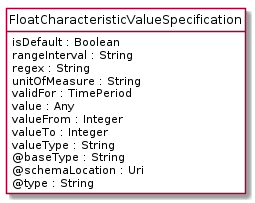

The diagram above was rendered by PlantUML. Its source (embedded in the PNG):
@startuml
hide circle
hide methods
hide stereotype
show <<Enumeration>> stereotype
skinparam class {
   BackgroundColor<<Enumeration>> #E6F5F7
   BackgroundColor<<Ref>> #FFFFE0
   BackgroundColor<<Pivot>> #FFFFFFF
   BackgroundColor<<SimpleType>> #E2F0DA
   BackgroundColor #FCF2E3
}

class FloatCharacteristicValueSpecification <<Pivot>> {
    isDefault : Boolean
    rangeInterval : String
    regex : String
    unitOfMeasure : String
    validFor : TimePeriod
    value : Any
    valueFrom : Integer
    valueTo : Integer
    valueType : String
    @baseType : String
    @schemaLocation : Uri
    @type : String
}


@enduml